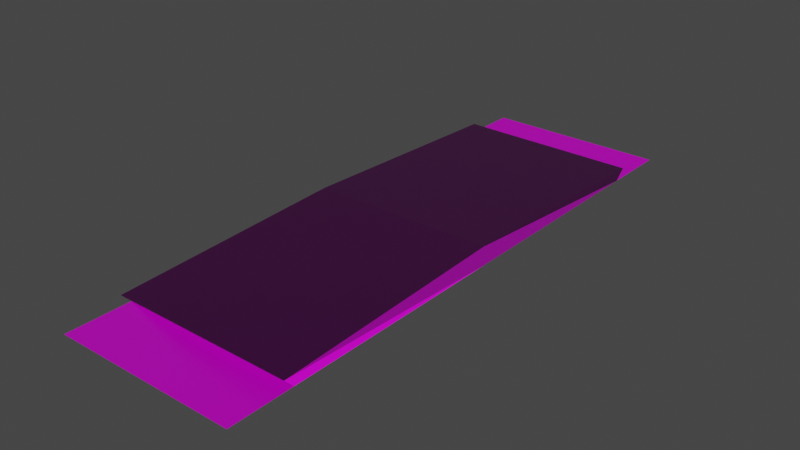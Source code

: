 # Source: Road.blend  (saved by Blender 3.4.6; exported with 4.5.12 LTS)
import bpy
from mathutils import Matrix  # noqa: F401  (used for matrix-valued properties, if any)

bpy.ops.wm.read_factory_settings(use_empty=True)
scene = bpy.context.scene
scene.name = 'Scene'

# ---- collections
col_collection = bpy.data.collections.new('Collection'); scene.collection.children.link(col_collection)

# ---- images (referenced by path relative to the original .blend; pixels are not part of the script)
import os
ASSET_DIR = os.environ.get("B2B_ASSET_DIR", "")  # directory of the original .blend (textures are referenced by path, not embedded)
HERE = os.path.dirname(os.path.abspath(__file__))  # packed textures are extracted next to this script under _unpacked/

def load_image(name, relpath, width, height, colorspace="sRGB"):
    """Load a texture the original file referenced (path relative to the .blend, or extracted next to this script)."""
    p = next((c for c in (os.path.join(HERE, relpath), os.path.join(ASSET_DIR, relpath)) if relpath and os.path.exists(c)), "")
    if p:
        img = bpy.data.images.load(p, check_existing=True)
        img.name = name
    else:  # same state as the original file: an image datablock whose file is absent (Cycles renders it pink)
        img = bpy.data.images.new(name, width, height)
        img.source = "FILE"
        img.filepath = "//" + (relpath or name)
    img.colorspace_settings.name = colorspace
    return img
img_vmgmfj1lw_2k_displacement_exr = load_image('vmgmfj1lw_2K_Displacement.exr', 'Textures/whiteBricks/vmgmfj1lw_2K_Displacement.exr', 1024, 1024, 'Non-Color')
img_vmgmfj1lw_2k_albedo_jpg = load_image('vmgmfj1lw_2K_Albedo.jpg', 'Textures/whiteBricks/vmgmfj1lw_2K_Albedo.jpg', 1024, 1024, 'sRGB')
img_vmgmfj1lw_2k_roughness_jpg = load_image('vmgmfj1lw_2K_Roughness.jpg', 'Textures/whiteBricks/vmgmfj1lw_2K_Roughness.jpg', 1024, 1024, 'Non-Color')
img_vmgmfj1lw_2k_normal_jpg = load_image('vmgmfj1lw_2K_Normal.jpg', 'Textures/whiteBricks/vmgmfj1lw_2K_Normal.jpg', 1024, 1024, 'Non-Color')
img_vmgmfj1lw_2k_ao_jpg = load_image('vmgmfj1lw_2K_AO.jpg', 'Textures/whiteBricks/vmgmfj1lw_2K_AO.jpg', 1024, 1024, 'Non-Color')
img_wjvnagr_2k_displacement_exr = load_image('wjvnagr_2K_Displacement.exr', 'Textures/asphalt/wjvnagr_2K_Displacement.exr', 1024, 1024, 'Non-Color')
img_wjvnagr_2k_albedo_jpg = load_image('wjvnagr_2K_Albedo.jpg', 'Textures/asphalt/wjvnagr_2K_Albedo.jpg', 1024, 1024, 'sRGB')
img_wjvnagr_2k_roughness_jpg = load_image('wjvnagr_2K_Roughness.jpg', 'Textures/asphalt/wjvnagr_2K_Roughness.jpg', 1024, 1024, 'Non-Color')
img_wjvnagr_2k_normal_jpg = load_image('wjvnagr_2K_Normal.jpg', 'Textures/asphalt/wjvnagr_2K_Normal.jpg', 1024, 1024, 'Non-Color')
img_wjvnagr_2k_ao_jpg = load_image('wjvnagr_2K_AO.jpg', 'Textures/asphalt/wjvnagr_2K_AO.jpg', 1024, 1024, 'Non-Color')

# ---- materials (node trees are filled in below, after node groups)
mat_whitebricks = bpy.data.materials.new('whiteBricks')
mat_whitebricks.use_transparent_shadow = False
mat_asphalt = bpy.data.materials.new('asphalt')
mat_asphalt.use_transparent_shadow = False
mat_material = bpy.data.materials.new('Material')
mat_material.use_transparent_shadow = False

# ---- material node trees
mat_whitebricks.use_nodes = True; mat_whitebricks.node_tree.nodes.clear()
_N = mat_whitebricks.node_tree.nodes; _L = mat_whitebricks.node_tree.links
n0 = _N.new('ShaderNodeOutputMaterial'); n0.name = 'Material Output'; n0.location = (300, 300)
n1 = _N.new('ShaderNodeBsdfPrincipled'); n1.name = 'Principled BSDF'; n1.location = (10, 300)
n1.distribution = 'GGX'
n1.subsurface_method = 'RANDOM_WALK_SKIN'
n1.inputs[3].default_value = 1.45
n1.inputs[27].default_value = (0.0, 0.0, 0.0, 1.0)
n1.inputs[28].default_value = 1.0
n2 = _N.new('ShaderNodeTexImage'); n2.name = 'Image Texture'; n2.location = (86, -1150)
n2.label = 'Displacement'
n2.image = img_vmgmfj1lw_2k_displacement_exr
n3 = _N.new('ShaderNodeDisplacement'); n3.name = 'Displacement'; n3.location = (110, -400)
n3.inputs[2].default_value = 1.0
n4 = _N.new('ShaderNodeTexImage'); n4.name = 'Image Texture.001'; n4.location = (86, -310)
n4.label = 'Base Color'
n4.image = img_vmgmfj1lw_2k_albedo_jpg
n5 = _N.new('ShaderNodeTexImage'); n5.name = 'Image Texture.002'; n5.location = (86, -590)
n5.label = 'Roughness'
n5.image = img_vmgmfj1lw_2k_roughness_jpg
n6 = _N.new('ShaderNodeTexImage'); n6.name = 'Image Texture.003'; n6.location = (86, -870)
n6.label = 'Normal'
n6.image = img_vmgmfj1lw_2k_normal_jpg
n7 = _N.new('ShaderNodeNormalMap'); n7.name = 'Normal Map'; n7.location = (-240, -340)
n8 = _N.new('ShaderNodeTexImage'); n8.name = 'Image Texture.004'; n8.location = (86, -30)
n8.label = 'Ambient Occlusion'
n8.image = img_vmgmfj1lw_2k_ao_jpg
n9 = _N.new('ShaderNodeMapping'); n9.name = 'Mapping'; n9.location = (230, -30)
n9.inputs[3].default_value = (10.0, 10.0, 10.0)
n10 = _N.new('NodeReroute'); n10.name = 'Reroute'; n10.location = (36, -700)
n10.width = 16
n10.socket_idname = 'NodeSocketVector'
n11 = _N.new('ShaderNodeTexCoord'); n11.name = 'Texture Coordinate'; n11.location = (30, -30)
n12 = _N.new('NodeFrame'); n12.name = 'Frame'; n12.location = (-1270, 330)
n12.label = 'Mapping'
n12.width = 400
n13 = _N.new('NodeFrame'); n13.name = 'Frame.001'; n13.location = (-626, 530)
n13.label = 'Textures'
n13.width = 356
n2.parent = n13
n4.parent = n13
n5.parent = n13
n6.parent = n13
n8.parent = n13
n9.parent = n12
n10.parent = n13
n11.parent = n12
_L.new(n1.outputs[0], n0.inputs[0])
_L.new(n2.outputs[0], n3.inputs[0])
_L.new(n3.outputs[0], n0.inputs[2])
_L.new(n4.outputs[0], n1.inputs[0])
_L.new(n5.outputs[0], n1.inputs[2])
_L.new(n6.outputs[0], n7.inputs[1])
_L.new(n7.outputs[0], n1.inputs[5])
_L.new(n10.outputs[0], n8.inputs[0])
_L.new(n10.outputs[0], n4.inputs[0])
_L.new(n10.outputs[0], n5.inputs[0])
_L.new(n10.outputs[0], n6.inputs[0])
_L.new(n10.outputs[0], n2.inputs[0])
_L.new(n9.outputs[0], n10.inputs[0])
_L.new(n11.outputs[2], n9.inputs[0])
n0.is_active_output = True
mat_asphalt.use_nodes = True; mat_asphalt.node_tree.nodes.clear()
_N = mat_asphalt.node_tree.nodes; _L = mat_asphalt.node_tree.links
n0 = _N.new('ShaderNodeOutputMaterial'); n0.name = 'Material Output'; n0.location = (300, 300)
n1 = _N.new('ShaderNodeBsdfPrincipled'); n1.name = 'Principled BSDF'; n1.location = (10, 300)
n1.distribution = 'GGX'
n1.subsurface_method = 'RANDOM_WALK_SKIN'
n1.inputs[3].default_value = 1.45
n1.inputs[27].default_value = (0.0, 0.0, 0.0, 1.0)
n1.inputs[28].default_value = 1.0
n2 = _N.new('ShaderNodeTexImage'); n2.name = 'Image Texture'; n2.location = (86, -1150)
n2.label = 'Displacement'
n2.image = img_wjvnagr_2k_displacement_exr
n3 = _N.new('ShaderNodeDisplacement'); n3.name = 'Displacement'; n3.location = (110, -400)
n3.inputs[2].default_value = 1.0
n4 = _N.new('ShaderNodeTexImage'); n4.name = 'Image Texture.001'; n4.location = (86, -310)
n4.label = 'Base Color'
n4.image = img_wjvnagr_2k_albedo_jpg
n5 = _N.new('ShaderNodeTexImage'); n5.name = 'Image Texture.002'; n5.location = (86, -590)
n5.label = 'Roughness'
n5.image = img_wjvnagr_2k_roughness_jpg
n6 = _N.new('ShaderNodeTexImage'); n6.name = 'Image Texture.003'; n6.location = (86, -870)
n6.label = 'Normal'
n6.image = img_wjvnagr_2k_normal_jpg
n7 = _N.new('ShaderNodeNormalMap'); n7.name = 'Normal Map'; n7.location = (-240, -340)
n8 = _N.new('ShaderNodeTexImage'); n8.name = 'Image Texture.004'; n8.location = (86, -30)
n8.label = 'Ambient Occlusion'
n8.image = img_wjvnagr_2k_ao_jpg
n9 = _N.new('ShaderNodeMapping'); n9.name = 'Mapping'; n9.location = (230, -30)
n10 = _N.new('NodeReroute'); n10.name = 'Reroute'; n10.location = (36, -700)
n10.width = 16
n10.socket_idname = 'NodeSocketVector'
n11 = _N.new('ShaderNodeTexCoord'); n11.name = 'Texture Coordinate'; n11.location = (30, -30)
n12 = _N.new('NodeFrame'); n12.name = 'Frame'; n12.location = (-1270, 330)
n12.label = 'Mapping'
n12.width = 400
n13 = _N.new('NodeFrame'); n13.name = 'Frame.001'; n13.location = (-626, 530)
n13.label = 'Textures'
n13.width = 356
n2.parent = n13
n4.parent = n13
n5.parent = n13
n6.parent = n13
n8.parent = n13
n9.parent = n12
n10.parent = n13
n11.parent = n12
_L.new(n1.outputs[0], n0.inputs[0])
_L.new(n2.outputs[0], n3.inputs[0])
_L.new(n3.outputs[0], n0.inputs[2])
_L.new(n4.outputs[0], n1.inputs[0])
_L.new(n5.outputs[0], n1.inputs[2])
_L.new(n6.outputs[0], n7.inputs[1])
_L.new(n7.outputs[0], n1.inputs[5])
_L.new(n10.outputs[0], n8.inputs[0])
_L.new(n10.outputs[0], n4.inputs[0])
_L.new(n10.outputs[0], n5.inputs[0])
_L.new(n10.outputs[0], n6.inputs[0])
_L.new(n10.outputs[0], n2.inputs[0])
_L.new(n9.outputs[0], n10.inputs[0])
_L.new(n11.outputs[2], n9.inputs[0])
n0.is_active_output = True
mat_material.use_nodes = True; mat_material.node_tree.nodes.clear()
_N = mat_material.node_tree.nodes; _L = mat_material.node_tree.links
n0 = _N.new('ShaderNodeBsdfPrincipled'); n0.name = 'Principled BSDF'; n0.location = (10, 300)
n0.distribution = 'GGX'
n0.subsurface_method = 'RANDOM_WALK_SKIN'
n0.inputs[3].default_value = 1.45
n0.inputs[27].default_value = (0.0, 0.0, 0.0, 1.0)
n0.inputs[28].default_value = 1.0
n1 = _N.new('ShaderNodeOutputMaterial'); n1.name = 'Material Output'; n1.location = (300, 300)
_L.new(n0.outputs[0], n1.inputs[0])
n1.is_active_output = True

# ---- world
world_world = bpy.data.worlds.new('World'); scene.world = world_world
world_world.use_nodes = True; world_world.node_tree.nodes.clear()
_N = world_world.node_tree.nodes; _L = world_world.node_tree.links
n0 = _N.new('ShaderNodeOutputWorld'); n0.name = 'World Output'; n0.location = (300, 300)
n1 = _N.new('ShaderNodeBackground'); n1.name = 'Background'; n1.location = (10, 300)
n1.inputs[0].default_value = (0.05088, 0.05088, 0.05088, 1.0)
_L.new(n1.outputs[0], n0.inputs[0])
n0.is_active_output = True
world_world.color = (0.05088, 0.05088, 0.05088)
world_world.use_sun_shadow = False
world_world.sun_shadow_jitter_overblur = 0.0

# ---- meshes
me_cube_001 = bpy.data.meshes.new('Cube.001')
me_cube_001.from_pydata([(-100.0, -536.7, -9.244), (-100.0, 100.0, -9.244), (100.0, -536.7, -9.244), (100.0, 100.0, -9.244), (-100.0, -218.4, -9.244), (-100.0, -218.4, 11.03), (100.0, -218.4, -9.244), (100.0, -218.4, 11.03), (100.0, 56.82, -9.244), (-100.0, 56.82, -9.244), (-100.0, -496.3, -9.244), (100.0, -496.3, -9.244), (-100.0, 27.03, -9.244), (100.0, 39.16, 1.436), (-100.0, 39.16, 1.436), (100.0, 27.03, -9.244), (-100.0, -476.9, 1.436), (100.0, -466.7, -9.244), (-100.0, -466.7, -9.244), (100.0, -476.9, 1.436)], [], [(10, 11, 2, 0), (13, 14, 5, 7), (12, 15, 6, 4), (15, 13, 7, 6), (18, 16, 5, 4), (1, 3, 8, 9), (18, 17, 11, 10), (4, 5, 14, 12), (9, 8, 15, 12), (6, 7, 19, 17), (4, 6, 17, 18), (7, 5, 16, 19)])
me_cube_001.polygons.foreach_set('material_index', [1, 1, 1, 1, 1, 1, 1, 1, 1, 1, 1, 1])
_uv = me_cube_001.uv_layers.new(name='UVMap')
_uv.uv.foreach_set('vector', [0.125, 0.7341, 0.375, 0.7341, 0.375, 0.75, 0.125, 0.75, 0.625, 0.5286, 0.875, 0.5286, 0.875, 0.625, 0.625, 0.625, 0.125, 0.5286, 0.375, 0.5286, 0.375, 0.625, 0.125, 0.625, 0.375, 0.5286, 0.625, 0.5286, 0.625, 0.625, 0.375, 0.625, 0.375, 0.02749, 0.625, 0.02749, 0.625, 0.125, 0.375, 0.125, 0.125, 0.5, 0.375, 0.5, 0.375, 0.517, 0.125, 0.517, 0.125, 0.7225, 0.375, 0.7225, 0.375, 0.7341, 0.125, 0.7341, 0.375, 0.125, 0.625, 0.125, 0.625, 0.2214, 0.375, 0.2214, 0.125, 0.517, 0.375, 0.517, 0.375, 0.5286, 0.125, 0.5286, 0.375, 0.625, 0.625, 0.625, 0.625, 0.7225, 0.375, 0.7225, 0.125, 0.625, 0.375, 0.625, 0.375, 0.7225, 0.125, 0.7225, 0.625, 0.625, 0.875, 0.625, 0.875, 0.7225, 0.625, 0.7225])
me_cube_001.materials.append(mat_whitebricks)
me_cube_001.materials.append(mat_asphalt)
me_cube_001.materials.append(mat_material)
me_cube_001.update()

# ---- objects
ob_road = bpy.data.objects.new('Road', me_cube_001)

# ---- transforms, parenting, visibility, modifiers, constraints
ob_road.location = (0.0, 0.0, 0.0)

# ---- collection membership
col_collection.objects.link(ob_road)

# ---- scene / render settings (as saved in the file)
scene.frame_start = 1; scene.frame_end = 250; scene.frame_set(1)
scene.render.engine = 'BLENDER_EEVEE_NEXT'
scene.cycles.sampling_pattern = 'TABULATED_SOBOL'
scene.cycles.use_light_tree = False
scene.view_settings.view_transform = 'Filmic'
scene.unit_settings.scale_length = 0.01
bpy.context.view_layer.update()

# ---- added for rendering (the .blend has no active camera and no usable light): camera, sun
cam_auto = bpy.data.cameras.new('AutoCamera')
cam_auto.lens = 50.0
cam_auto.sensor_width = 36.0
cam_auto.clip_end = 10842.2
ob_auto_camera = bpy.data.objects.new('AutoCamera', cam_auto)
scene.collection.objects.link(ob_auto_camera)
ob_auto_camera.location = (617.792, -959.721, 495.126)
ob_auto_camera.rotation_euler = (1.09748, -7.21219e-08, 0.694738)
scene.camera = ob_auto_camera
light_auto_sun = bpy.data.lights.new('AutoSun', 'SUN')
light_auto_sun.energy = 3.0
light_auto_sun.angle = 0.0523599
ob_auto_sun = bpy.data.objects.new('AutoSun', light_auto_sun)
scene.collection.objects.link(ob_auto_sun)
ob_auto_sun.rotation_euler = (0.872665, 0.174533, 0.523599)
bpy.context.view_layer.update()
